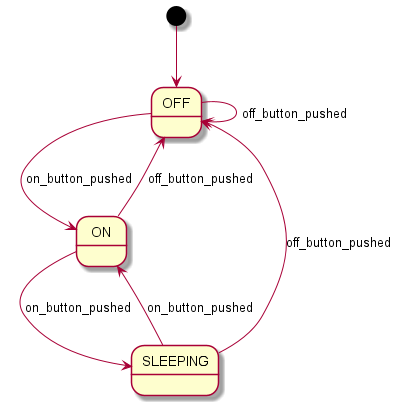

The diagram above was rendered by PlantUML. Its source (embedded in the PNG):
@startuml StD

[*] --> OFF
OFF --> OFF : off_button_pushed
OFF --> ON  : on_button_pushed
ON --> OFF  : off_button_pushed
ON --> SLEEPING : on_button_pushed
SLEEPING --> ON : on_button_pushed
SLEEPING --> OFF: off_button_pushed

@enduml